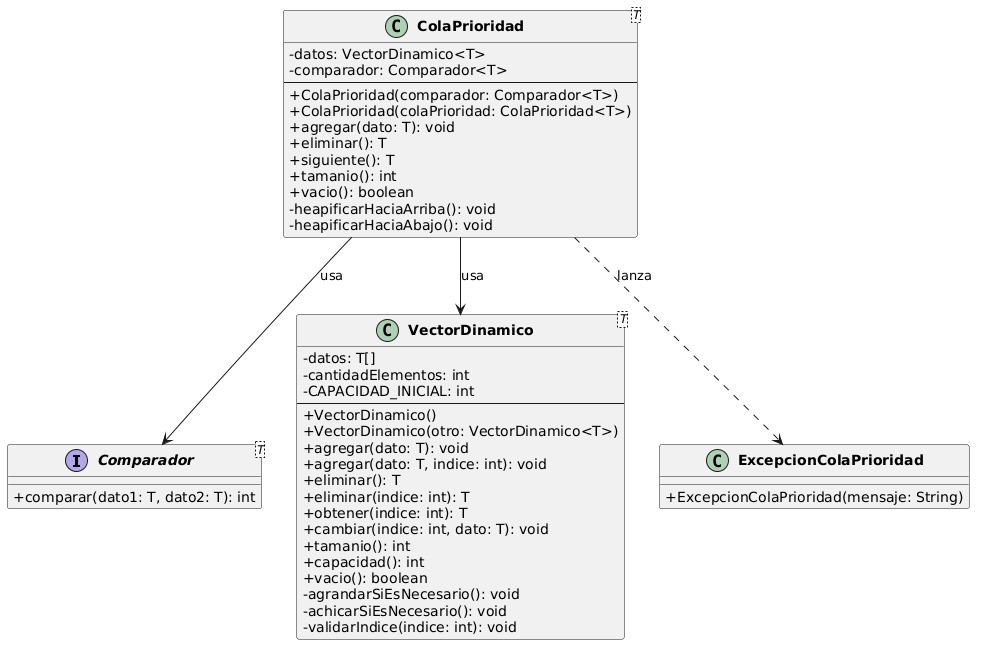

The diagram above was rendered by PlantUML. Its source (embedded in the PNG):
@startuml
skinparam classAttributeIconSize 0
skinparam classFontStyle Bold
skinparam backgroundColor white

interface Comparador<T> {
    + comparar(dato1: T, dato2: T): int
}

class ColaPrioridad<T> {
    - datos: VectorDinamico<T>
    - comparador: Comparador<T>
    --
    + ColaPrioridad(comparador: Comparador<T>)
    + ColaPrioridad(colaPrioridad: ColaPrioridad<T>)
    + agregar(dato: T): void
    + eliminar(): T
    + siguiente(): T
    + tamanio(): int
    + vacio(): boolean
    - heapificarHaciaArriba(): void
    - heapificarHaciaAbajo(): void
}

class VectorDinamico<T> {
    - datos: T[]
    - cantidadElementos: int
    - CAPACIDAD_INICIAL: int
    --
    + VectorDinamico()
    + VectorDinamico(otro: VectorDinamico<T>)
    + agregar(dato: T): void
    + agregar(dato: T, indice: int): void
    + eliminar(): T
    + eliminar(indice: int): T
    + obtener(indice: int): T
    + cambiar(indice: int, dato: T): void
    + tamanio(): int
    + capacidad(): int
    + vacio(): boolean
    - agrandarSiEsNecesario(): void
    - achicarSiEsNecesario(): void
    - validarIndice(indice: int): void
}

class ExcepcionColaPrioridad {
    + ExcepcionColaPrioridad(mensaje: String)
}

ColaPrioridad --> VectorDinamico : usa
ColaPrioridad --> Comparador : usa
ColaPrioridad ..> ExcepcionColaPrioridad : lanza
@enduml